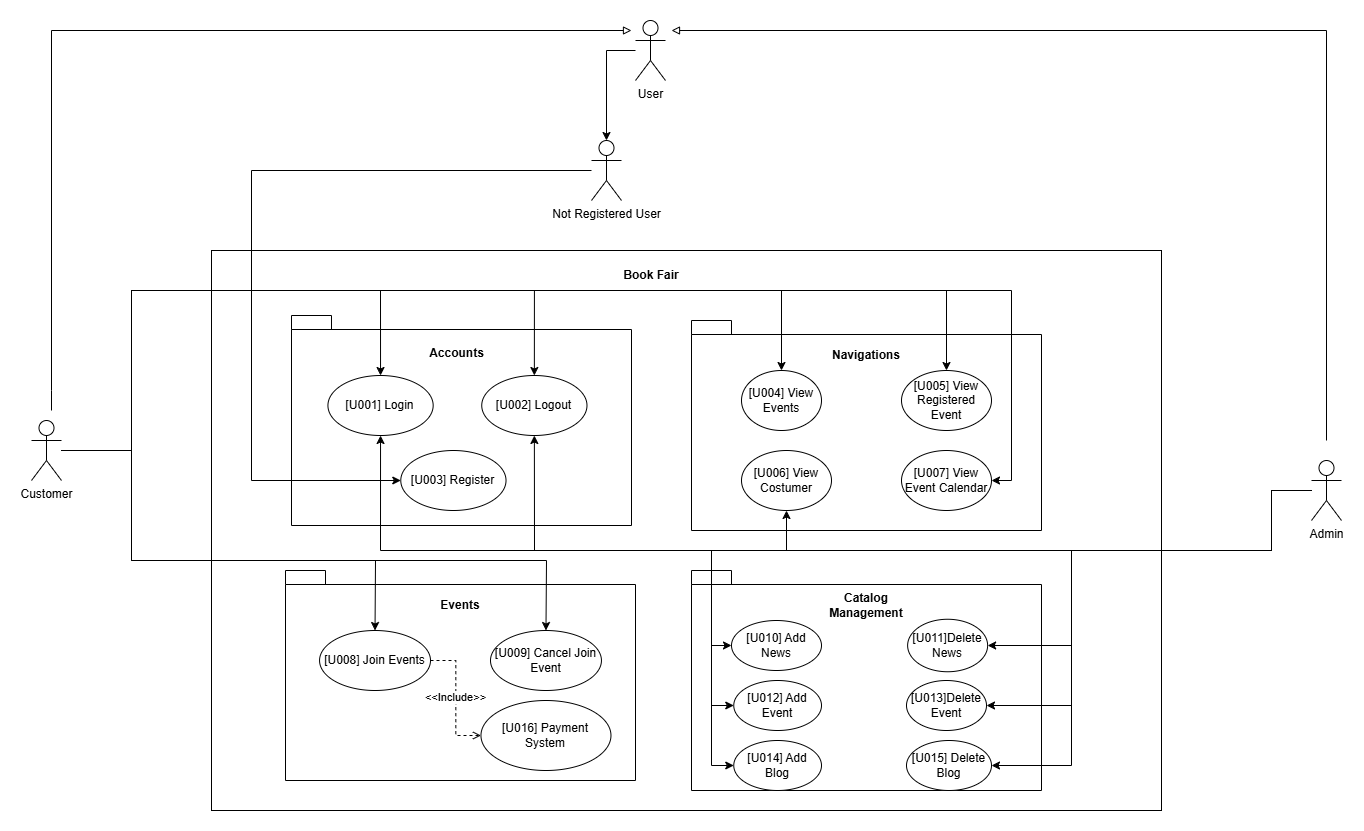

The diagram above was exported from draw.io. Its source (the exported page's mxGraphModel, read from the mxfile embedded in the PNG):
<mxGraphModel dx="2549" dy="943" grid="1" gridSize="10" guides="1" tooltips="1" connect="1" arrows="1" fold="1" page="1" pageScale="1" pageWidth="827" pageHeight="1169" math="0" shadow="0">
  <root>
    <mxCell id="0" />
    <mxCell id="1" parent="0" />
    <mxCell id="letPco1XqqsJ-30KLWcD-4" value="" style="html=1;whiteSpace=wrap;" vertex="1" parent="1">
      <mxGeometry x="-40" y="310" width="950" height="560" as="geometry" />
    </mxCell>
    <mxCell id="letPco1XqqsJ-30KLWcD-3" style="edgeStyle=orthogonalEdgeStyle;rounded=0;orthogonalLoop=1;jettySize=auto;html=1;entryX=0.5;entryY=0;entryDx=0;entryDy=0;entryPerimeter=0;" edge="1" parent="1" source="letPco1XqqsJ-30KLWcD-1" target="letPco1XqqsJ-30KLWcD-2">
      <mxGeometry relative="1" as="geometry">
        <mxPoint x="399" y="190" as="targetPoint" />
      </mxGeometry>
    </mxCell>
    <mxCell id="letPco1XqqsJ-30KLWcD-1" value="User" style="shape=umlActor;verticalLabelPosition=bottom;verticalAlign=top;html=1;outlineConnect=0;" vertex="1" parent="1">
      <mxGeometry x="384" y="80" width="30" height="60" as="geometry" />
    </mxCell>
    <mxCell id="letPco1XqqsJ-30KLWcD-2" value="Not Registered User" style="shape=umlActor;verticalLabelPosition=bottom;verticalAlign=top;html=1;outlineConnect=0;" vertex="1" parent="1">
      <mxGeometry x="340" y="200" width="30" height="60" as="geometry" />
    </mxCell>
    <mxCell id="letPco1XqqsJ-30KLWcD-5" value="Book Fair" style="text;html=1;align=center;verticalAlign=middle;whiteSpace=wrap;rounded=0;fontStyle=1" vertex="1" parent="1">
      <mxGeometry x="370" y="320" width="60" height="30" as="geometry" />
    </mxCell>
    <mxCell id="letPco1XqqsJ-30KLWcD-11" value="" style="group;fontStyle=1" vertex="1" connectable="0" parent="1">
      <mxGeometry x="40" y="375" width="340" height="210" as="geometry" />
    </mxCell>
    <mxCell id="letPco1XqqsJ-30KLWcD-6" value="" style="shape=folder;fontStyle=1;spacingTop=10;tabWidth=40;tabHeight=14;tabPosition=left;html=1;whiteSpace=wrap;" vertex="1" parent="letPco1XqqsJ-30KLWcD-11">
      <mxGeometry width="340" height="210" as="geometry" />
    </mxCell>
    <mxCell id="letPco1XqqsJ-30KLWcD-7" value="Accounts" style="text;html=1;align=center;verticalAlign=middle;whiteSpace=wrap;rounded=0;fontStyle=1" vertex="1" parent="letPco1XqqsJ-30KLWcD-11">
      <mxGeometry x="117.38095238095237" y="15" width="97.14285714285714" height="45" as="geometry" />
    </mxCell>
    <mxCell id="letPco1XqqsJ-30KLWcD-8" value="[U001] Login" style="ellipse;whiteSpace=wrap;html=1;" vertex="1" parent="letPco1XqqsJ-30KLWcD-11">
      <mxGeometry x="36.42857142857142" y="60" width="105.23809523809521" height="60" as="geometry" />
    </mxCell>
    <mxCell id="letPco1XqqsJ-30KLWcD-9" value="[U002] Logout" style="ellipse;whiteSpace=wrap;html=1;" vertex="1" parent="letPco1XqqsJ-30KLWcD-11">
      <mxGeometry x="190.2380952380952" y="60" width="105.23809523809521" height="60" as="geometry" />
    </mxCell>
    <mxCell id="letPco1XqqsJ-30KLWcD-10" value="[U003] Register" style="ellipse;whiteSpace=wrap;html=1;" vertex="1" parent="letPco1XqqsJ-30KLWcD-11">
      <mxGeometry x="109.28571428571428" y="135" width="105.23809523809521" height="60" as="geometry" />
    </mxCell>
    <mxCell id="letPco1XqqsJ-30KLWcD-13" value="" style="shape=folder;fontStyle=1;spacingTop=10;tabWidth=40;tabHeight=14;tabPosition=left;html=1;whiteSpace=wrap;" vertex="1" parent="1">
      <mxGeometry x="440" y="380" width="350" height="210" as="geometry" />
    </mxCell>
    <mxCell id="letPco1XqqsJ-30KLWcD-57" style="edgeStyle=orthogonalEdgeStyle;rounded=0;orthogonalLoop=1;jettySize=auto;html=1;entryX=0;entryY=0.5;entryDx=0;entryDy=0;" edge="1" parent="1" source="letPco1XqqsJ-30KLWcD-2" target="letPco1XqqsJ-30KLWcD-10">
      <mxGeometry relative="1" as="geometry">
        <Array as="points">
          <mxPoint y="230" />
          <mxPoint y="540" />
        </Array>
      </mxGeometry>
    </mxCell>
    <mxCell id="letPco1XqqsJ-30KLWcD-14" value="Navigations" style="text;html=1;align=center;verticalAlign=middle;whiteSpace=wrap;rounded=0;fontStyle=1" vertex="1" parent="1">
      <mxGeometry x="585" y="400" width="60" height="30" as="geometry" />
    </mxCell>
    <mxCell id="letPco1XqqsJ-30KLWcD-15" value="[U004] View Events" style="ellipse;whiteSpace=wrap;html=1;" vertex="1" parent="1">
      <mxGeometry x="490" y="430" width="80" height="60" as="geometry" />
    </mxCell>
    <mxCell id="letPco1XqqsJ-30KLWcD-16" value="[U005] View Registered Event" style="ellipse;whiteSpace=wrap;html=1;" vertex="1" parent="1">
      <mxGeometry x="650" y="430" width="90" height="60" as="geometry" />
    </mxCell>
    <mxCell id="letPco1XqqsJ-30KLWcD-17" value="" style="shape=folder;fontStyle=1;spacingTop=10;tabWidth=40;tabHeight=14;tabPosition=left;html=1;whiteSpace=wrap;" vertex="1" parent="1">
      <mxGeometry x="440" y="630" width="350" height="220" as="geometry" />
    </mxCell>
    <mxCell id="letPco1XqqsJ-30KLWcD-18" value="" style="shape=folder;fontStyle=1;spacingTop=10;tabWidth=40;tabHeight=14;tabPosition=left;html=1;whiteSpace=wrap;" vertex="1" parent="1">
      <mxGeometry x="34" y="630" width="350" height="210" as="geometry" />
    </mxCell>
    <mxCell id="letPco1XqqsJ-30KLWcD-19" value="Events" style="text;html=1;align=center;verticalAlign=middle;whiteSpace=wrap;rounded=0;fontStyle=1" vertex="1" parent="1">
      <mxGeometry x="179" y="650" width="60" height="30" as="geometry" />
    </mxCell>
    <mxCell id="letPco1XqqsJ-30KLWcD-32" value="&amp;lt;&amp;lt;Include&amp;gt;&amp;gt;" style="edgeStyle=orthogonalEdgeStyle;rounded=0;orthogonalLoop=1;jettySize=auto;html=1;entryX=0;entryY=0.5;entryDx=0;entryDy=0;endArrow=open;endFill=0;dashed=1;" edge="1" parent="1" source="letPco1XqqsJ-30KLWcD-20" target="letPco1XqqsJ-30KLWcD-31">
      <mxGeometry relative="1" as="geometry" />
    </mxCell>
    <mxCell id="letPco1XqqsJ-30KLWcD-20" value="[U008] Join Events" style="ellipse;whiteSpace=wrap;html=1;" vertex="1" parent="1">
      <mxGeometry x="68.05" y="690" width="110.95" height="60" as="geometry" />
    </mxCell>
    <mxCell id="letPco1XqqsJ-30KLWcD-21" value="[U013]Delete Event" style="ellipse;whiteSpace=wrap;html=1;" vertex="1" parent="1">
      <mxGeometry x="655" y="740" width="80" height="50" as="geometry" />
    </mxCell>
    <mxCell id="letPco1XqqsJ-30KLWcD-22" value="[U012] Add Event" style="ellipse;whiteSpace=wrap;html=1;" vertex="1" parent="1">
      <mxGeometry x="482.26" y="740" width="87.74" height="50" as="geometry" />
    </mxCell>
    <mxCell id="letPco1XqqsJ-30KLWcD-23" value="[U009] Cancel Join Event" style="ellipse;whiteSpace=wrap;html=1;" vertex="1" parent="1">
      <mxGeometry x="239" y="690" width="110.95" height="60" as="geometry" />
    </mxCell>
    <mxCell id="letPco1XqqsJ-30KLWcD-24" value="[U006] View Costumer" style="ellipse;whiteSpace=wrap;html=1;" vertex="1" parent="1">
      <mxGeometry x="490" y="510" width="90" height="60" as="geometry" />
    </mxCell>
    <mxCell id="letPco1XqqsJ-30KLWcD-25" value="[U007] View Event Calendar" style="ellipse;whiteSpace=wrap;html=1;" vertex="1" parent="1">
      <mxGeometry x="650" y="510" width="90" height="60" as="geometry" />
    </mxCell>
    <mxCell id="letPco1XqqsJ-30KLWcD-26" value="Catalog Management" style="text;html=1;align=center;verticalAlign=middle;whiteSpace=wrap;rounded=0;fontStyle=1" vertex="1" parent="1">
      <mxGeometry x="585" y="650" width="60" height="30" as="geometry" />
    </mxCell>
    <mxCell id="letPco1XqqsJ-30KLWcD-27" value="[U010] Add News" style="ellipse;whiteSpace=wrap;html=1;" vertex="1" parent="1">
      <mxGeometry x="480" y="680" width="90" height="50" as="geometry" />
    </mxCell>
    <mxCell id="letPco1XqqsJ-30KLWcD-28" value="[U011]Delete News" style="ellipse;whiteSpace=wrap;html=1;" vertex="1" parent="1">
      <mxGeometry x="656.13" y="678.75" width="80" height="52.5" as="geometry" />
    </mxCell>
    <mxCell id="letPco1XqqsJ-30KLWcD-29" value="[U014] Add Blog" style="ellipse;whiteSpace=wrap;html=1;" vertex="1" parent="1">
      <mxGeometry x="482.26" y="800" width="87.74" height="50" as="geometry" />
    </mxCell>
    <mxCell id="letPco1XqqsJ-30KLWcD-30" value="[U015] Delete Blog" style="ellipse;whiteSpace=wrap;html=1;" vertex="1" parent="1">
      <mxGeometry x="655" y="800" width="85" height="50" as="geometry" />
    </mxCell>
    <mxCell id="letPco1XqqsJ-30KLWcD-31" value="[U016] Payment System" style="ellipse;whiteSpace=wrap;html=1;" vertex="1" parent="1">
      <mxGeometry x="229.47" y="760" width="130" height="70" as="geometry" />
    </mxCell>
    <mxCell id="letPco1XqqsJ-30KLWcD-67" style="edgeStyle=orthogonalEdgeStyle;rounded=0;orthogonalLoop=1;jettySize=auto;html=1;entryX=0.5;entryY=1;entryDx=0;entryDy=0;" edge="1" parent="1" source="letPco1XqqsJ-30KLWcD-33" target="letPco1XqqsJ-30KLWcD-8">
      <mxGeometry relative="1" as="geometry">
        <Array as="points">
          <mxPoint x="1020" y="550" />
          <mxPoint x="1020" y="610" />
          <mxPoint x="129" y="610" />
        </Array>
      </mxGeometry>
    </mxCell>
    <mxCell id="letPco1XqqsJ-30KLWcD-68" style="edgeStyle=orthogonalEdgeStyle;rounded=0;orthogonalLoop=1;jettySize=auto;html=1;" edge="1" parent="1" source="letPco1XqqsJ-30KLWcD-33" target="letPco1XqqsJ-30KLWcD-9">
      <mxGeometry relative="1" as="geometry">
        <Array as="points">
          <mxPoint x="1020" y="550" />
          <mxPoint x="1020" y="610" />
          <mxPoint x="283" y="610" />
        </Array>
      </mxGeometry>
    </mxCell>
    <mxCell id="letPco1XqqsJ-30KLWcD-69" style="edgeStyle=orthogonalEdgeStyle;rounded=0;orthogonalLoop=1;jettySize=auto;html=1;entryX=0;entryY=0.5;entryDx=0;entryDy=0;" edge="1" parent="1" source="letPco1XqqsJ-30KLWcD-33" target="letPco1XqqsJ-30KLWcD-27">
      <mxGeometry relative="1" as="geometry">
        <Array as="points">
          <mxPoint x="1020" y="550" />
          <mxPoint x="1020" y="610" />
          <mxPoint x="460" y="610" />
          <mxPoint x="460" y="705" />
        </Array>
      </mxGeometry>
    </mxCell>
    <mxCell id="letPco1XqqsJ-30KLWcD-70" style="edgeStyle=orthogonalEdgeStyle;rounded=0;orthogonalLoop=1;jettySize=auto;html=1;entryX=1;entryY=0.5;entryDx=0;entryDy=0;" edge="1" parent="1" source="letPco1XqqsJ-30KLWcD-33" target="letPco1XqqsJ-30KLWcD-28">
      <mxGeometry relative="1" as="geometry">
        <Array as="points">
          <mxPoint x="1020" y="550" />
          <mxPoint x="1020" y="610" />
          <mxPoint x="820" y="610" />
          <mxPoint x="820" y="705" />
        </Array>
      </mxGeometry>
    </mxCell>
    <mxCell id="letPco1XqqsJ-30KLWcD-71" style="edgeStyle=orthogonalEdgeStyle;rounded=0;orthogonalLoop=1;jettySize=auto;html=1;entryX=0;entryY=0.5;entryDx=0;entryDy=0;" edge="1" parent="1" source="letPco1XqqsJ-30KLWcD-33" target="letPco1XqqsJ-30KLWcD-22">
      <mxGeometry relative="1" as="geometry">
        <Array as="points">
          <mxPoint x="1020" y="550" />
          <mxPoint x="1020" y="610" />
          <mxPoint x="460" y="610" />
          <mxPoint x="460" y="765" />
        </Array>
      </mxGeometry>
    </mxCell>
    <mxCell id="letPco1XqqsJ-30KLWcD-72" style="edgeStyle=orthogonalEdgeStyle;rounded=0;orthogonalLoop=1;jettySize=auto;html=1;entryX=0;entryY=0.5;entryDx=0;entryDy=0;" edge="1" parent="1" source="letPco1XqqsJ-30KLWcD-33" target="letPco1XqqsJ-30KLWcD-29">
      <mxGeometry relative="1" as="geometry">
        <Array as="points">
          <mxPoint x="1020" y="550" />
          <mxPoint x="1020" y="610" />
          <mxPoint x="460" y="610" />
          <mxPoint x="460" y="825" />
        </Array>
      </mxGeometry>
    </mxCell>
    <mxCell id="letPco1XqqsJ-30KLWcD-73" style="edgeStyle=orthogonalEdgeStyle;rounded=0;orthogonalLoop=1;jettySize=auto;html=1;entryX=1;entryY=0.5;entryDx=0;entryDy=0;" edge="1" parent="1" source="letPco1XqqsJ-30KLWcD-33" target="letPco1XqqsJ-30KLWcD-21">
      <mxGeometry relative="1" as="geometry">
        <Array as="points">
          <mxPoint x="1020" y="550" />
          <mxPoint x="1020" y="610" />
          <mxPoint x="820" y="610" />
          <mxPoint x="820" y="765" />
        </Array>
      </mxGeometry>
    </mxCell>
    <mxCell id="letPco1XqqsJ-30KLWcD-74" style="edgeStyle=orthogonalEdgeStyle;rounded=0;orthogonalLoop=1;jettySize=auto;html=1;entryX=1;entryY=0.5;entryDx=0;entryDy=0;" edge="1" parent="1" source="letPco1XqqsJ-30KLWcD-33" target="letPco1XqqsJ-30KLWcD-30">
      <mxGeometry relative="1" as="geometry">
        <Array as="points">
          <mxPoint x="1020" y="550" />
          <mxPoint x="1020" y="610" />
          <mxPoint x="820" y="610" />
          <mxPoint x="820" y="825" />
        </Array>
      </mxGeometry>
    </mxCell>
    <mxCell id="letPco1XqqsJ-30KLWcD-75" style="edgeStyle=orthogonalEdgeStyle;rounded=0;orthogonalLoop=1;jettySize=auto;html=1;entryX=0.5;entryY=1;entryDx=0;entryDy=0;" edge="1" parent="1" source="letPco1XqqsJ-30KLWcD-33" target="letPco1XqqsJ-30KLWcD-24">
      <mxGeometry relative="1" as="geometry">
        <Array as="points">
          <mxPoint x="1020" y="550" />
          <mxPoint x="1020" y="610" />
          <mxPoint x="535" y="610" />
        </Array>
      </mxGeometry>
    </mxCell>
    <mxCell id="letPco1XqqsJ-30KLWcD-78" style="edgeStyle=orthogonalEdgeStyle;rounded=0;orthogonalLoop=1;jettySize=auto;html=1;endArrow=block;endFill=0;" edge="1" parent="1">
      <mxGeometry relative="1" as="geometry">
        <mxPoint x="420" y="90" as="targetPoint" />
        <mxPoint x="1075" y="500" as="sourcePoint" />
        <Array as="points">
          <mxPoint x="1075" y="90" />
        </Array>
      </mxGeometry>
    </mxCell>
    <mxCell id="letPco1XqqsJ-30KLWcD-33" value="Admin" style="shape=umlActor;verticalLabelPosition=bottom;verticalAlign=top;html=1;outlineConnect=0;" vertex="1" parent="1">
      <mxGeometry x="1060" y="520" width="30" height="60" as="geometry" />
    </mxCell>
    <mxCell id="letPco1XqqsJ-30KLWcD-59" style="edgeStyle=orthogonalEdgeStyle;rounded=0;orthogonalLoop=1;jettySize=auto;html=1;entryX=0.5;entryY=0;entryDx=0;entryDy=0;" edge="1" parent="1" source="letPco1XqqsJ-30KLWcD-48" target="letPco1XqqsJ-30KLWcD-9">
      <mxGeometry relative="1" as="geometry">
        <Array as="points">
          <mxPoint x="-120" y="510" />
          <mxPoint x="-120" y="350" />
          <mxPoint x="283" y="350" />
        </Array>
      </mxGeometry>
    </mxCell>
    <mxCell id="letPco1XqqsJ-30KLWcD-61" style="edgeStyle=orthogonalEdgeStyle;rounded=0;orthogonalLoop=1;jettySize=auto;html=1;entryX=0.5;entryY=0;entryDx=0;entryDy=0;" edge="1" parent="1" source="letPco1XqqsJ-30KLWcD-48" target="letPco1XqqsJ-30KLWcD-8">
      <mxGeometry relative="1" as="geometry">
        <Array as="points">
          <mxPoint x="-120" y="510" />
          <mxPoint x="-120" y="350" />
          <mxPoint x="129" y="350" />
        </Array>
      </mxGeometry>
    </mxCell>
    <mxCell id="letPco1XqqsJ-30KLWcD-62" style="edgeStyle=orthogonalEdgeStyle;rounded=0;orthogonalLoop=1;jettySize=auto;html=1;entryX=0.5;entryY=0;entryDx=0;entryDy=0;" edge="1" parent="1" source="letPco1XqqsJ-30KLWcD-48" target="letPco1XqqsJ-30KLWcD-15">
      <mxGeometry relative="1" as="geometry">
        <Array as="points">
          <mxPoint x="-120" y="510" />
          <mxPoint x="-120" y="350" />
          <mxPoint x="530" y="350" />
        </Array>
      </mxGeometry>
    </mxCell>
    <mxCell id="letPco1XqqsJ-30KLWcD-63" style="edgeStyle=orthogonalEdgeStyle;rounded=0;orthogonalLoop=1;jettySize=auto;html=1;entryX=0.5;entryY=0;entryDx=0;entryDy=0;" edge="1" parent="1" source="letPco1XqqsJ-30KLWcD-48" target="letPco1XqqsJ-30KLWcD-16">
      <mxGeometry relative="1" as="geometry">
        <Array as="points">
          <mxPoint x="-120" y="510" />
          <mxPoint x="-120" y="350" />
          <mxPoint x="695" y="350" />
        </Array>
      </mxGeometry>
    </mxCell>
    <mxCell id="letPco1XqqsJ-30KLWcD-64" style="edgeStyle=orthogonalEdgeStyle;rounded=0;orthogonalLoop=1;jettySize=auto;html=1;entryX=1;entryY=0.5;entryDx=0;entryDy=0;" edge="1" parent="1" source="letPco1XqqsJ-30KLWcD-48" target="letPco1XqqsJ-30KLWcD-25">
      <mxGeometry relative="1" as="geometry">
        <Array as="points">
          <mxPoint x="-120" y="510" />
          <mxPoint x="-120" y="350" />
          <mxPoint x="760" y="350" />
          <mxPoint x="760" y="540" />
        </Array>
      </mxGeometry>
    </mxCell>
    <mxCell id="letPco1XqqsJ-30KLWcD-65" style="edgeStyle=orthogonalEdgeStyle;rounded=0;orthogonalLoop=1;jettySize=auto;html=1;" edge="1" parent="1" source="letPco1XqqsJ-30KLWcD-48" target="letPco1XqqsJ-30KLWcD-20">
      <mxGeometry relative="1" as="geometry">
        <Array as="points">
          <mxPoint x="-120" y="510" />
          <mxPoint x="-120" y="620" />
          <mxPoint x="124" y="620" />
        </Array>
      </mxGeometry>
    </mxCell>
    <mxCell id="letPco1XqqsJ-30KLWcD-66" style="edgeStyle=orthogonalEdgeStyle;rounded=0;orthogonalLoop=1;jettySize=auto;html=1;" edge="1" parent="1" source="letPco1XqqsJ-30KLWcD-48" target="letPco1XqqsJ-30KLWcD-23">
      <mxGeometry relative="1" as="geometry">
        <Array as="points">
          <mxPoint x="-120" y="510" />
          <mxPoint x="-120" y="620" />
          <mxPoint x="295" y="620" />
        </Array>
      </mxGeometry>
    </mxCell>
    <mxCell id="letPco1XqqsJ-30KLWcD-48" value="Customer" style="shape=umlActor;verticalLabelPosition=bottom;verticalAlign=top;html=1;outlineConnect=0;" vertex="1" parent="1">
      <mxGeometry x="-220" y="480" width="30" height="60" as="geometry" />
    </mxCell>
    <mxCell id="letPco1XqqsJ-30KLWcD-77" style="edgeStyle=orthogonalEdgeStyle;rounded=0;orthogonalLoop=1;jettySize=auto;html=1;endArrow=block;endFill=0;" edge="1" parent="1">
      <mxGeometry relative="1" as="geometry">
        <mxPoint x="-200" y="470" as="sourcePoint" />
        <mxPoint x="380" y="90" as="targetPoint" />
        <Array as="points">
          <mxPoint x="-200" y="450" />
          <mxPoint x="-200" y="90" />
        </Array>
      </mxGeometry>
    </mxCell>
  </root>
</mxGraphModel>